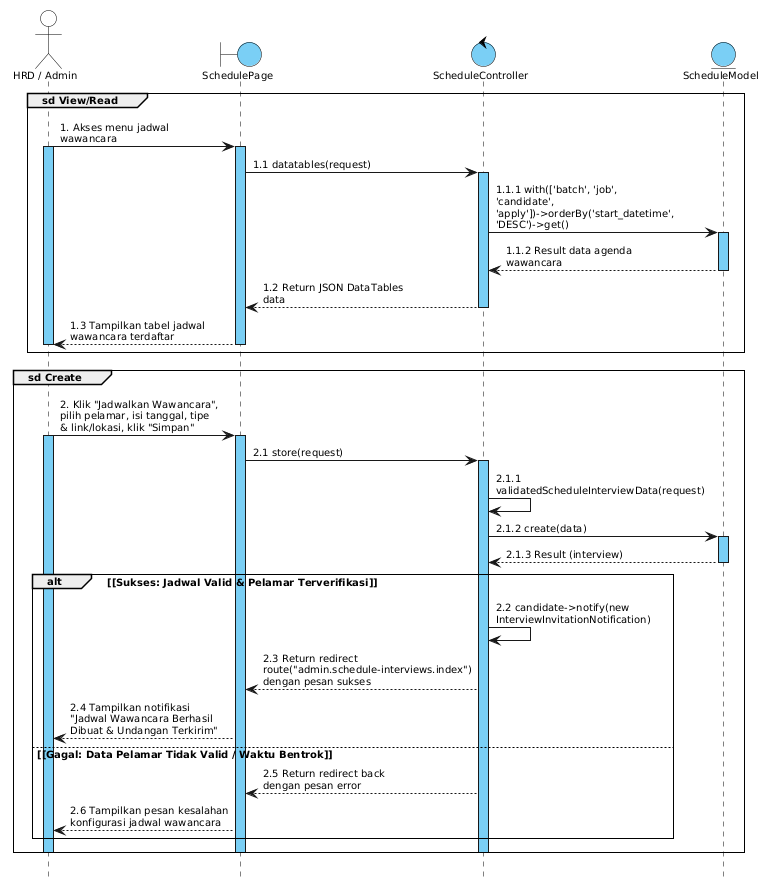

The diagram above was rendered by PlantUML. Its source (embedded in the PNG):
@startuml
skinparam defaultFontName Arial
skinparam defaultFontSize 10
skinparam shadowing false
skinparam sequenceArrowThickness 1
skinparam sequenceParticipantBorderThickness 1
skinparam sequenceLifeLineBorderColor #000000
skinparam sequenceLifeLineBorderThickness 1
skinparam sequenceLifeLineBackgroundColor #7ACFF5
skinparam sequenceGroupBorderThickness 1
skinparam sequenceGroupFontSize 10
skinparam sequenceGroupHeaderFontColor #000000
skinparam sequenceGroupFontColor #000000
skinparam sequenceMessageAlign left
skinparam responseMessageBelowArrow true
skinparam maxMessageSize 160
skinparam pageMargin 10
hide footbox

skinparam participant {
  BackgroundColor #7ACFF5
  BorderColor #000000
  FontSize 10
}

skinparam actor {
  BackgroundColor #FFFFFF
  BorderColor #000000
  FontSize 10
}

skinparam boundary {
  BackgroundColor #7ACFF5
  BorderColor #000000
  FontSize 10
}

skinparam control {
  BackgroundColor #7ACFF5
  BorderColor #000000
  FontSize 10
}

skinparam entity {
  BackgroundColor #7ACFF5
  BorderColor #000000
  FontSize 10
}

' Deklarasi Lifeline
actor "HRD / Admin" as HRD
boundary "SchedulePage" as Page
control "ScheduleController" as Controller
entity "ScheduleModel" as Model

' Group sd View/Read: Akses Daftar Agenda Wawancara
group sd View/Read
  HRD -> Page : 1. Akses menu jadwal wawancara
  activate HRD
  activate Page
  Page -> Controller : 1.1 datatables(request)
  activate Controller
  Controller -> Model : 1.1.1 with(['batch', 'job', 'candidate', 'apply'])->orderBy('start_datetime', 'DESC')->get()
  activate Model
  Model --> Controller : 1.1.2 Result data agenda wawancara
  deactivate Model
  Controller --> Page : 1.2 Return JSON DataTables data
  deactivate Controller
  Page --> HRD : 1.3 Tampilkan tabel jadwal wawancara terdaftar
  deactivate Page
  deactivate HRD
end

' Group sd Create: Buat Jadwal & Kirim Undangan Wawancara
group sd Create
  HRD -> Page : 2. Klik "Jadwalkan Wawancara", pilih pelamar, isi tanggal, tipe & link/lokasi, klik "Simpan"
  activate HRD
  activate Page
  Page -> Controller : 2.1 store(request)
  activate Controller
  Controller -> Controller : 2.1.1 validatedScheduleInterviewData(request)
  Controller -> Model : 2.1.2 create(data)
  activate Model
  Model --> Controller : 2.1.3 Result (interview)
  deactivate Model

  alt <font color=black>[Sukses: Jadwal Valid & Pelamar Terverifikasi]</font>
    Controller -> Controller : 2.2 candidate->notify(new InterviewInvitationNotification)
    Controller --> Page : 2.3 Return redirect route("admin.schedule-interviews.index") dengan pesan sukses
    Page --> HRD : 2.4 Tampilkan notifikasi "Jadwal Wawancara Berhasil Dibuat & Undangan Terkirim"
  else <font color=black>[Gagal: Data Pelamar Tidak Valid / Waktu Bentrok]</font>
    Controller --> Page : 2.5 Return redirect back dengan pesan error
    Page --> HRD : 2.6 Tampilkan pesan kesalahan konfigurasi jadwal wawancara
  end
  deactivate Controller
  deactivate Page
  deactivate HRD
end
@enduml